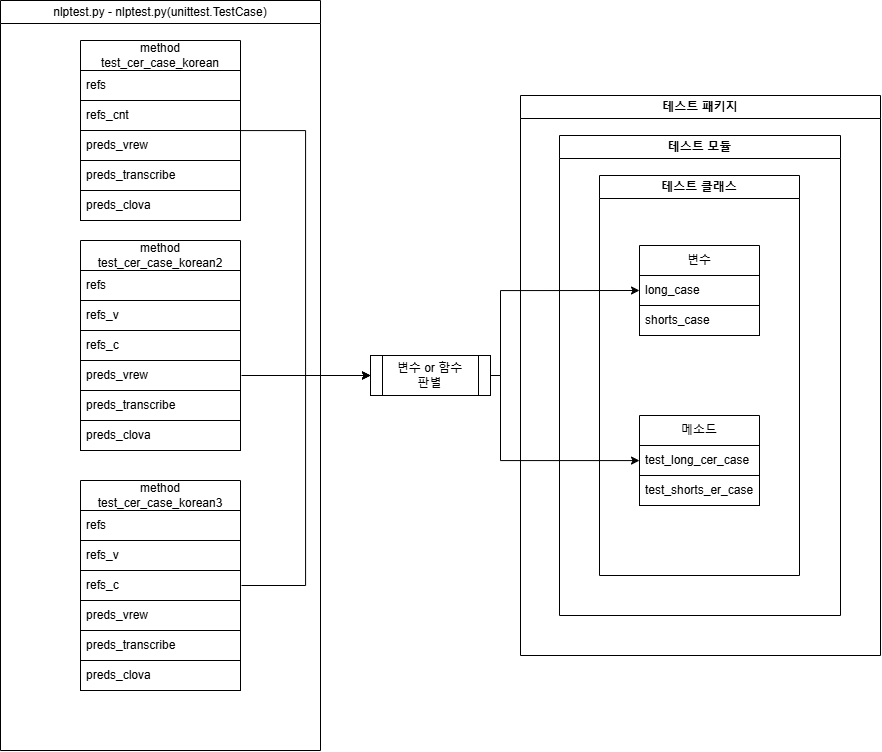

The diagram above was exported from draw.io. Its source (the exported page's mxGraphModel, read from the mxfile embedded in the PNG):
<mxGraphModel dx="2812" dy="869" grid="1" gridSize="10" guides="1" tooltips="1" connect="1" arrows="1" fold="1" page="1" pageScale="1" pageWidth="827" pageHeight="1169" math="0" shadow="0">
  <root>
    <mxCell id="0" />
    <mxCell id="1" parent="0" />
    <mxCell id="2" value="&lt;span style=&quot;font-weight: 400;&quot;&gt;nlptest.py - nlptest.py(unittest.TestCase)&lt;/span&gt;" style="swimlane;whiteSpace=wrap;html=1;" vertex="1" parent="1">
      <mxGeometry x="840" y="880" width="320" height="750" as="geometry" />
    </mxCell>
    <mxCell id="3" value="&lt;span style=&quot;text-align: left;&quot;&gt;method&lt;/span&gt;&lt;div&gt;&lt;span style=&quot;text-align: left;&quot;&gt;test_cer_case_korean2&lt;/span&gt;&lt;/div&gt;" style="swimlane;fontStyle=0;childLayout=stackLayout;horizontal=1;startSize=30;horizontalStack=0;resizeParent=1;resizeParentMax=0;resizeLast=0;collapsible=1;marginBottom=0;whiteSpace=wrap;html=1;" vertex="1" parent="2">
      <mxGeometry x="80" y="240" width="160" height="210" as="geometry">
        <mxRectangle x="240" y="55" width="160" height="30" as="alternateBounds" />
      </mxGeometry>
    </mxCell>
    <mxCell id="4" value="refs" style="text;strokeColor=default;fillColor=none;align=left;verticalAlign=middle;spacingLeft=4;spacingRight=4;overflow=hidden;points=[[0,0.5],[1,0.5]];portConstraint=eastwest;rotatable=0;whiteSpace=wrap;html=1;perimeterSpacing=1;" vertex="1" parent="3">
      <mxGeometry y="30" width="160" height="30" as="geometry" />
    </mxCell>
    <mxCell id="5" value="refs_v&amp;nbsp;" style="text;strokeColor=default;fillColor=none;align=left;verticalAlign=middle;spacingLeft=4;spacingRight=4;overflow=hidden;points=[[0,0.5],[1,0.5]];portConstraint=eastwest;rotatable=0;whiteSpace=wrap;html=1;perimeterSpacing=1;" vertex="1" parent="3">
      <mxGeometry y="60" width="160" height="30" as="geometry" />
    </mxCell>
    <mxCell id="6" value="refs_c" style="text;strokeColor=default;fillColor=none;align=left;verticalAlign=middle;spacingLeft=4;spacingRight=4;overflow=hidden;points=[[0,0.5],[1,0.5]];portConstraint=eastwest;rotatable=0;whiteSpace=wrap;html=1;perimeterSpacing=1;" vertex="1" parent="3">
      <mxGeometry y="90" width="160" height="30" as="geometry" />
    </mxCell>
    <mxCell id="7" value="preds_vrew&amp;nbsp;" style="text;strokeColor=default;fillColor=none;align=left;verticalAlign=middle;spacingLeft=4;spacingRight=4;overflow=hidden;points=[[0,0.5],[1,0.5]];portConstraint=eastwest;rotatable=0;whiteSpace=wrap;html=1;perimeterSpacing=1;" vertex="1" parent="3">
      <mxGeometry y="120" width="160" height="30" as="geometry" />
    </mxCell>
    <mxCell id="8" value="preds_transcribe&amp;nbsp;" style="text;strokeColor=default;fillColor=none;align=left;verticalAlign=middle;spacingLeft=4;spacingRight=4;overflow=hidden;points=[[0,0.5],[1,0.5]];portConstraint=eastwest;rotatable=0;whiteSpace=wrap;html=1;perimeterSpacing=1;" vertex="1" parent="3">
      <mxGeometry y="150" width="160" height="30" as="geometry" />
    </mxCell>
    <mxCell id="9" value="preds_clova&amp;nbsp;" style="text;strokeColor=default;fillColor=none;align=left;verticalAlign=middle;spacingLeft=4;spacingRight=4;overflow=hidden;points=[[0,0.5],[1,0.5]];portConstraint=eastwest;rotatable=0;whiteSpace=wrap;html=1;perimeterSpacing=1;" vertex="1" parent="3">
      <mxGeometry y="180" width="160" height="30" as="geometry" />
    </mxCell>
    <mxCell id="10" value="&lt;span style=&quot;text-align: left;&quot;&gt;method&lt;/span&gt;&lt;div&gt;&lt;span style=&quot;text-align: left;&quot;&gt;test_cer_case_korean3&lt;/span&gt;&lt;/div&gt;" style="swimlane;fontStyle=0;childLayout=stackLayout;horizontal=1;startSize=30;horizontalStack=0;resizeParent=1;resizeParentMax=0;resizeLast=0;collapsible=1;marginBottom=0;whiteSpace=wrap;html=1;" vertex="1" parent="2">
      <mxGeometry x="80" y="480" width="160" height="210" as="geometry" />
    </mxCell>
    <mxCell id="11" value="refs" style="text;strokeColor=default;fillColor=none;align=left;verticalAlign=middle;spacingLeft=4;spacingRight=4;overflow=hidden;points=[[0,0.5],[1,0.5]];portConstraint=eastwest;rotatable=0;whiteSpace=wrap;html=1;perimeterSpacing=1;" vertex="1" parent="10">
      <mxGeometry y="30" width="160" height="30" as="geometry" />
    </mxCell>
    <mxCell id="12" value="refs_v&amp;nbsp;" style="text;strokeColor=default;fillColor=none;align=left;verticalAlign=middle;spacingLeft=4;spacingRight=4;overflow=hidden;points=[[0,0.5],[1,0.5]];portConstraint=eastwest;rotatable=0;whiteSpace=wrap;html=1;perimeterSpacing=1;" vertex="1" parent="10">
      <mxGeometry y="60" width="160" height="30" as="geometry" />
    </mxCell>
    <mxCell id="13" value="refs_c" style="text;strokeColor=default;fillColor=none;align=left;verticalAlign=middle;spacingLeft=4;spacingRight=4;overflow=hidden;points=[[0,0.5],[1,0.5]];portConstraint=eastwest;rotatable=0;whiteSpace=wrap;html=1;perimeterSpacing=1;" vertex="1" parent="10">
      <mxGeometry y="90" width="160" height="30" as="geometry" />
    </mxCell>
    <mxCell id="14" value="preds_vrew&amp;nbsp;" style="text;strokeColor=default;fillColor=none;align=left;verticalAlign=middle;spacingLeft=4;spacingRight=4;overflow=hidden;points=[[0,0.5],[1,0.5]];portConstraint=eastwest;rotatable=0;whiteSpace=wrap;html=1;perimeterSpacing=1;" vertex="1" parent="10">
      <mxGeometry y="120" width="160" height="30" as="geometry" />
    </mxCell>
    <mxCell id="15" value="preds_transcribe&amp;nbsp;" style="text;strokeColor=default;fillColor=none;align=left;verticalAlign=middle;spacingLeft=4;spacingRight=4;overflow=hidden;points=[[0,0.5],[1,0.5]];portConstraint=eastwest;rotatable=0;whiteSpace=wrap;html=1;perimeterSpacing=1;" vertex="1" parent="10">
      <mxGeometry y="150" width="160" height="30" as="geometry" />
    </mxCell>
    <mxCell id="16" value="preds_clova&amp;nbsp;" style="text;strokeColor=default;fillColor=none;align=left;verticalAlign=middle;spacingLeft=4;spacingRight=4;overflow=hidden;points=[[0,0.5],[1,0.5]];portConstraint=eastwest;rotatable=0;whiteSpace=wrap;html=1;perimeterSpacing=1;" vertex="1" parent="10">
      <mxGeometry y="180" width="160" height="30" as="geometry" />
    </mxCell>
    <mxCell id="17" value="&lt;span style=&quot;text-align: left;&quot;&gt;method&lt;br&gt;test_cer_case_korean&lt;/span&gt;" style="swimlane;fontStyle=0;childLayout=stackLayout;horizontal=1;startSize=30;horizontalStack=0;resizeParent=1;resizeParentMax=0;resizeLast=0;collapsible=1;marginBottom=0;whiteSpace=wrap;html=1;" vertex="1" parent="2">
      <mxGeometry x="80" y="40" width="160" height="180" as="geometry" />
    </mxCell>
    <mxCell id="18" value="refs" style="text;strokeColor=default;fillColor=none;align=left;verticalAlign=middle;spacingLeft=4;spacingRight=4;overflow=hidden;points=[[0,0.5],[1,0.5]];portConstraint=eastwest;rotatable=0;whiteSpace=wrap;html=1;perimeterSpacing=1;" vertex="1" parent="17">
      <mxGeometry y="30" width="160" height="30" as="geometry" />
    </mxCell>
    <mxCell id="19" value="refs_cnt&amp;nbsp;" style="text;strokeColor=default;fillColor=none;align=left;verticalAlign=middle;spacingLeft=4;spacingRight=4;overflow=hidden;points=[[0,0.5],[1,0.5]];portConstraint=eastwest;rotatable=0;whiteSpace=wrap;html=1;perimeterSpacing=1;" vertex="1" parent="17">
      <mxGeometry y="60" width="160" height="30" as="geometry" />
    </mxCell>
    <mxCell id="20" value="preds_vrew&amp;nbsp;" style="text;strokeColor=default;fillColor=none;align=left;verticalAlign=middle;spacingLeft=4;spacingRight=4;overflow=hidden;points=[[0,0.5],[1,0.5]];portConstraint=eastwest;rotatable=0;whiteSpace=wrap;html=1;perimeterSpacing=1;" vertex="1" parent="17">
      <mxGeometry y="90" width="160" height="30" as="geometry" />
    </mxCell>
    <mxCell id="21" value="preds_transcribe&amp;nbsp;" style="text;strokeColor=default;fillColor=none;align=left;verticalAlign=middle;spacingLeft=4;spacingRight=4;overflow=hidden;points=[[0,0.5],[1,0.5]];portConstraint=eastwest;rotatable=0;whiteSpace=wrap;html=1;perimeterSpacing=1;" vertex="1" parent="17">
      <mxGeometry y="120" width="160" height="30" as="geometry" />
    </mxCell>
    <mxCell id="22" value="preds_clova&amp;nbsp;" style="text;strokeColor=default;fillColor=none;align=left;verticalAlign=middle;spacingLeft=4;spacingRight=4;overflow=hidden;points=[[0,0.5],[1,0.5]];portConstraint=eastwest;rotatable=0;whiteSpace=wrap;html=1;perimeterSpacing=1;" vertex="1" parent="17">
      <mxGeometry y="150" width="160" height="30" as="geometry" />
    </mxCell>
    <mxCell id="23" value="테스트 패키지" style="swimlane;whiteSpace=wrap;html=1;" vertex="1" parent="1">
      <mxGeometry x="1360" y="975" width="360" height="560" as="geometry" />
    </mxCell>
    <mxCell id="24" value="테스트 모듈" style="swimlane;whiteSpace=wrap;html=1;" vertex="1" parent="23">
      <mxGeometry x="39" y="40" width="281" height="480" as="geometry" />
    </mxCell>
    <mxCell id="25" value="테스트 클래스" style="swimlane;whiteSpace=wrap;html=1;" vertex="1" parent="24">
      <mxGeometry x="40" y="40" width="200" height="400" as="geometry" />
    </mxCell>
    <mxCell id="26" value="메소드" style="swimlane;fontStyle=0;childLayout=stackLayout;horizontal=1;startSize=30;horizontalStack=0;resizeParent=1;resizeParentMax=0;resizeLast=0;collapsible=1;marginBottom=0;whiteSpace=wrap;html=1;" vertex="1" parent="25">
      <mxGeometry x="40" y="240" width="120" height="90" as="geometry" />
    </mxCell>
    <mxCell id="27" value="test_long_cer_case" style="text;strokeColor=default;fillColor=none;align=left;verticalAlign=middle;spacingLeft=4;spacingRight=4;overflow=hidden;points=[[0,0.5],[1,0.5]];portConstraint=eastwest;rotatable=0;whiteSpace=wrap;html=1;" vertex="1" parent="26">
      <mxGeometry y="30" width="120" height="30" as="geometry" />
    </mxCell>
    <mxCell id="28" value="test_shorts_&lt;span style=&quot;background-color: initial;&quot;&gt;er_case&lt;/span&gt;" style="text;strokeColor=default;fillColor=none;align=left;verticalAlign=middle;spacingLeft=4;spacingRight=4;overflow=hidden;points=[[0,0.5],[1,0.5]];portConstraint=eastwest;rotatable=0;whiteSpace=wrap;html=1;" vertex="1" parent="26">
      <mxGeometry y="60" width="120" height="30" as="geometry" />
    </mxCell>
    <mxCell id="29" value="변수" style="swimlane;fontStyle=0;childLayout=stackLayout;horizontal=1;startSize=30;horizontalStack=0;resizeParent=1;resizeParentMax=0;resizeLast=0;collapsible=1;marginBottom=0;whiteSpace=wrap;html=1;" vertex="1" parent="25">
      <mxGeometry x="40" y="70" width="120" height="90" as="geometry" />
    </mxCell>
    <mxCell id="30" value="long_case" style="text;strokeColor=default;fillColor=none;align=left;verticalAlign=middle;spacingLeft=4;spacingRight=4;overflow=hidden;points=[[0,0.5],[1,0.5]];portConstraint=eastwest;rotatable=0;whiteSpace=wrap;html=1;" vertex="1" parent="29">
      <mxGeometry y="30" width="120" height="30" as="geometry" />
    </mxCell>
    <mxCell id="31" value="shorts_case" style="text;strokeColor=default;fillColor=none;align=left;verticalAlign=middle;spacingLeft=4;spacingRight=4;overflow=hidden;points=[[0,0.5],[1,0.5]];portConstraint=eastwest;rotatable=0;whiteSpace=wrap;html=1;" vertex="1" parent="29">
      <mxGeometry y="60" width="120" height="30" as="geometry" />
    </mxCell>
    <mxCell id="32" style="edgeStyle=orthogonalEdgeStyle;rounded=0;orthogonalLoop=1;jettySize=auto;html=1;entryX=0;entryY=0.5;entryDx=0;entryDy=0;" edge="1" source="34" target="30" parent="1">
      <mxGeometry relative="1" as="geometry">
        <Array as="points">
          <mxPoint x="1340" y="1255" />
          <mxPoint x="1340" y="1170" />
        </Array>
      </mxGeometry>
    </mxCell>
    <mxCell id="33" style="edgeStyle=orthogonalEdgeStyle;rounded=0;orthogonalLoop=1;jettySize=auto;html=1;" edge="1" source="34" target="27" parent="1">
      <mxGeometry relative="1" as="geometry">
        <Array as="points">
          <mxPoint x="1340" y="1255" />
          <mxPoint x="1340" y="1340" />
        </Array>
      </mxGeometry>
    </mxCell>
    <mxCell id="34" value="변수 or 함수&lt;div&gt;판별&lt;/div&gt;" style="shape=process;whiteSpace=wrap;html=1;backgroundOutline=1;" vertex="1" parent="1">
      <mxGeometry x="1210" y="1235" width="120" height="40" as="geometry" />
    </mxCell>
    <mxCell id="35" style="edgeStyle=orthogonalEdgeStyle;rounded=0;orthogonalLoop=1;jettySize=auto;html=1;entryX=0;entryY=0.5;entryDx=0;entryDy=0;" edge="1" source="13" target="34" parent="1">
      <mxGeometry relative="1" as="geometry" />
    </mxCell>
    <mxCell id="36" style="edgeStyle=orthogonalEdgeStyle;rounded=0;orthogonalLoop=1;jettySize=auto;html=1;entryX=0;entryY=0.5;entryDx=0;entryDy=0;" edge="1" source="7" target="34" parent="1">
      <mxGeometry relative="1" as="geometry" />
    </mxCell>
    <mxCell id="37" style="edgeStyle=orthogonalEdgeStyle;rounded=0;orthogonalLoop=1;jettySize=auto;html=1;entryX=0;entryY=0.5;entryDx=0;entryDy=0;" edge="1" source="17" target="34" parent="1">
      <mxGeometry relative="1" as="geometry" />
    </mxCell>
  </root>
</mxGraphModel>